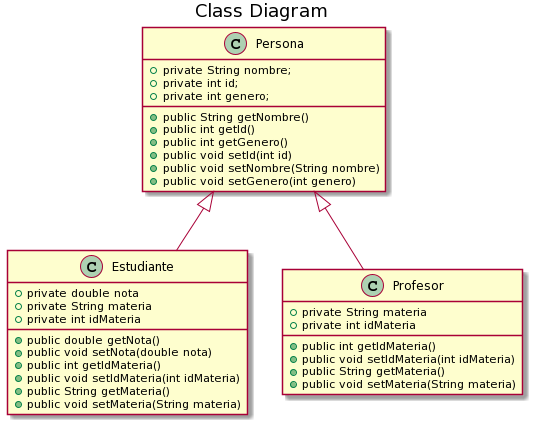

The diagram above was rendered by PlantUML. Its source (embedded in the PNG):
@startuml
title Class Diagram


class Persona {
    +private String nombre;
    +private int id;
    +private int genero;
    +public String getNombre()
    +public int getId()
    +public int getGenero()
    +public void setId(int id)
    +public void setNombre(String nombre)
    +public void setGenero(int genero)

}

class Estudiante extends Persona {
    +private double nota
    +private String materia
    +private int idMateria
    
    +public double getNota()
    +public void setNota(double nota)
    +public int getIdMateria()
    +public void setIdMateria(int idMateria)
    +public String getMateria()
    +public void setMateria(String materia)
}

class Profesor extends Persona {
    +private String materia
    +private int idMateria
    
    +public int getIdMateria()
    +public void setIdMateria(int idMateria)
    +public String getMateria()
    +public void setMateria(String materia)
}
@enduml